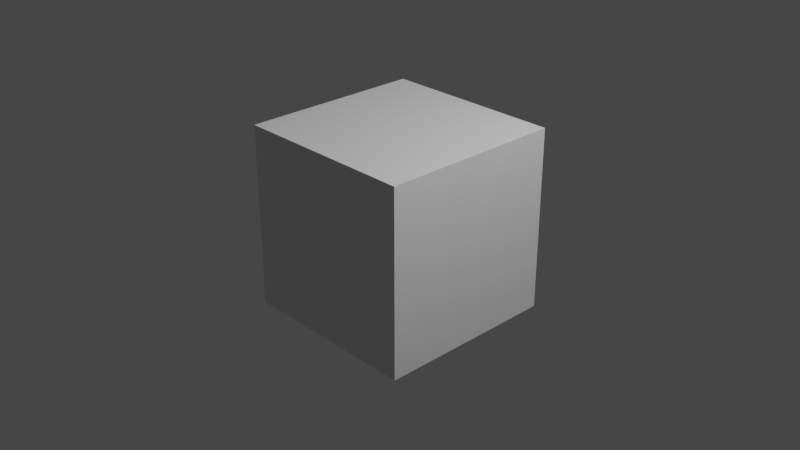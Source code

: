 # Source: cube.blend  (saved by Blender 2.93.20; exported with 4.5.12 LTS)
import bpy
from mathutils import Matrix  # noqa: F401  (used for matrix-valued properties, if any)

bpy.ops.wm.read_factory_settings(use_empty=True)
scene = bpy.context.scene
scene.name = 'Scene'

# ---- collections
col_collection = bpy.data.collections.new('Collection'); scene.collection.children.link(col_collection)

# ---- world
world_world = bpy.data.worlds.new('World'); scene.world = world_world
world_world.use_nodes = True; world_world.node_tree.nodes.clear()
_N = world_world.node_tree.nodes; _L = world_world.node_tree.links
n0 = _N.new('ShaderNodeOutputWorld'); n0.name = 'World Output'; n0.location = (300, 300)
n1 = _N.new('ShaderNodeBackground'); n1.name = 'Background'; n1.location = (10, 300)
n1.inputs[0].default_value = (0.05088, 0.05088, 0.05088, 1.0)
_L.new(n1.outputs[0], n0.inputs[0])
n0.is_active_output = True
world_world.color = (0.05088, 0.05088, 0.05088)
world_world.use_sun_shadow = False
world_world.sun_shadow_jitter_overblur = 0.0

# ---- cameras
cam_camera = bpy.data.cameras.new('Camera')
cam_camera.clip_end = 100.0
cam_camera.ortho_scale = 7.314

# ---- lights
light_light = bpy.data.lights.new('Light', 'POINT')
light_light.transmission_factor = 0.0
light_light.energy = 1000.0
light_light.shadow_soft_size = 0.1
light_light.shadow_maximum_resolution = 0.006
light_light.use_absolute_resolution = True

# ---- meshes
me_cube_001 = bpy.data.meshes.new('Cube.001')
me_cube_001.from_pydata([(-1.0, -1.0, -1.0), (-1.0, -1.0, 1.0), (-1.0, 1.0, -1.0), (-1.0, 1.0, 1.0), (1.0, -1.0, -1.0), (1.0, -1.0, 1.0), (1.0, 1.0, -1.0), (1.0, 1.0, 1.0)], [], [(0, 1, 3, 2), (2, 3, 7, 6), (6, 7, 5, 4), (4, 5, 1, 0), (2, 6, 4, 0), (7, 3, 1, 5)])
_uv = me_cube_001.uv_layers.new(name='UVMap')
_uv.uv.foreach_set('vector', [0.375, 0.0, 0.625, 0.0, 0.625, 0.25, 0.375, 0.25, 0.375, 0.25, 0.625, 0.25, 0.625, 0.5, 0.375, 0.5, 0.375, 0.5, 0.625, 0.5, 0.625, 0.75, 0.375, 0.75, 0.375, 0.75, 0.625, 0.75, 0.625, 1.0, 0.375, 1.0, 0.125, 0.5, 0.375, 0.5, 0.375, 0.75, 0.125, 0.75, 0.625, 0.5, 0.875, 0.5, 0.875, 0.75, 0.625, 0.75])
me_cube_001.use_remesh_fix_poles = True
me_cube_001.use_remesh_preserve_attributes = False
me_cube_001.update()

# ---- objects
ob_light = bpy.data.objects.new('Light', light_light)
ob_camera = bpy.data.objects.new('Camera', cam_camera)
ob_cube = bpy.data.objects.new('Cube', me_cube_001)

# ---- transforms, parenting, visibility, modifiers, constraints
ob_light.location = (4.076, 1.005, 5.904)
ob_light.rotation_euler = (0.6503, 0.05522, 1.866)
ob_light.lock_rotations_4d = False
ob_light.empty_display_type = 'ARROWS'
ob_light.color = (0.0, 0.0, 0.0, 0.0)
ob_light.lineart.crease_threshold = 0.0
ob_camera.location = (7.359, -6.926, 4.958)
ob_camera.rotation_euler = (1.109, 0.0, 0.8149)
ob_camera.lock_rotations_4d = False
ob_camera.empty_display_type = 'ARROWS'
ob_camera.color = (0.0, 0.0, 0.0, 0.0)
ob_camera.display_type = 'WIRE'
ob_camera.lineart.crease_threshold = 0.0
ob_cube.location = (0.0, 0.0, 0.0)

# ---- collection membership
col_collection.objects.link(ob_light)
col_collection.objects.link(ob_camera)
col_collection.objects.link(ob_cube)

# ---- scene / render settings (as saved in the file)
scene.camera = ob_camera
scene.frame_start = 1; scene.frame_end = 250; scene.frame_set(1)
scene.render.engine = 'BLENDER_EEVEE_NEXT'
scene.cycles.use_denoising = False
scene.cycles.samples = 128
scene.cycles.sampling_pattern = 'TABULATED_SOBOL'
scene.cycles.use_adaptive_sampling = False
scene.cycles.use_light_tree = False
scene.view_settings.view_transform = 'Filmic'
bpy.context.view_layer.update()
